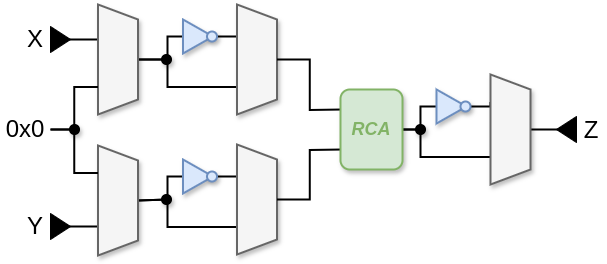

The diagram above was exported from draw.io. Its source (the exported page's mxGraphModel, read from the mxfile embedded in the PNG):
<mxGraphModel dx="989" dy="509" grid="1" gridSize="10" guides="1" tooltips="1" connect="1" arrows="1" fold="1" page="1" pageScale="1" pageWidth="1169" pageHeight="827" math="0" shadow="0">
  <root>
    <mxCell id="0" />
    <mxCell id="1" parent="0" />
    <mxCell id="2" style="edgeStyle=orthogonalEdgeStyle;rounded=0;orthogonalLoop=1;jettySize=auto;html=1;entryX=0.75;entryY=1;entryDx=0;entryDy=0;endArrow=none;endFill=0;strokeWidth=2;exitX=1;exitY=0.5;exitDx=0;exitDy=0;exitPerimeter=0;" edge="1" target="10" parent="1">
      <mxGeometry relative="1" as="geometry">
        <mxPoint x="452" y="620" as="sourcePoint" />
        <Array as="points">
          <mxPoint x="470" y="620" />
          <mxPoint x="470" y="648" />
        </Array>
      </mxGeometry>
    </mxCell>
    <mxCell id="3" style="edgeStyle=orthogonalEdgeStyle;rounded=0;orthogonalLoop=1;jettySize=auto;html=1;entryX=0;entryY=0.5;entryDx=0;entryDy=0;endArrow=none;endFill=0;strokeWidth=2;exitX=1;exitY=0.5;exitDx=0;exitDy=0;exitPerimeter=0;" edge="1" target="4" parent="1">
      <mxGeometry relative="1" as="geometry">
        <mxPoint x="452" y="620" as="sourcePoint" />
        <Array as="points">
          <mxPoint x="470" y="620" />
          <mxPoint x="470" y="597" />
        </Array>
      </mxGeometry>
    </mxCell>
    <mxCell id="4" value="" style="triangle;whiteSpace=wrap;html=1;strokeWidth=2;shadow=1;fillColor=#dae8fc;strokeColor=#6c8ebf;" vertex="1" parent="1">
      <mxGeometry x="486" y="580" width="30" height="34" as="geometry" />
    </mxCell>
    <mxCell id="5" style="edgeStyle=orthogonalEdgeStyle;rounded=0;orthogonalLoop=1;jettySize=auto;html=1;entryX=0.25;entryY=1;entryDx=0;entryDy=0;endArrow=none;endFill=0;strokeWidth=2;" edge="1" source="6" target="10" parent="1">
      <mxGeometry relative="1" as="geometry" />
    </mxCell>
    <mxCell id="6" value="" style="ellipse;whiteSpace=wrap;html=1;aspect=fixed;strokeWidth=2;shadow=1;fillColor=#dae8fc;strokeColor=#6c8ebf;" vertex="1" parent="1">
      <mxGeometry x="510" y="592" width="10" height="10" as="geometry" />
    </mxCell>
    <mxCell id="7" value="" style="triangle;whiteSpace=wrap;html=1;fillColor=#000000;flipH=1;" vertex="1" parent="1">
      <mxGeometry x="606" y="607" width="20" height="26" as="geometry" />
    </mxCell>
    <mxCell id="8" value="&lt;font style=&quot;font-size: 24px;&quot;&gt;Z&lt;/font&gt;" style="text;html=1;strokeColor=none;fillColor=none;align=center;verticalAlign=middle;whiteSpace=wrap;rounded=0;strokeWidth=2;fontSize=18;" vertex="1" parent="1">
      <mxGeometry x="626" y="606" width="30" height="30" as="geometry" />
    </mxCell>
    <mxCell id="9" value="" style="endArrow=none;html=1;rounded=0;strokeWidth=2;shadow=0;" edge="1" parent="1">
      <mxGeometry width="50" height="50" relative="1" as="geometry">
        <mxPoint x="550" y="620" as="sourcePoint" />
        <mxPoint x="610" y="620" as="targetPoint" />
      </mxGeometry>
    </mxCell>
    <mxCell id="10" value="" style="shape=trapezoid;perimeter=trapezoidPerimeter;whiteSpace=wrap;html=1;fixedSize=1;rotation=90;size=15;strokeWidth=2;shadow=1;fillColor=#f5f5f5;fontColor=#333333;strokeColor=#666666;" vertex="1" parent="1">
      <mxGeometry x="505" y="600" width="110" height="40" as="geometry" />
    </mxCell>
    <mxCell id="11" style="edgeStyle=orthogonalEdgeStyle;rounded=0;orthogonalLoop=1;jettySize=auto;html=1;entryX=0.75;entryY=1;entryDx=0;entryDy=0;endArrow=none;endFill=0;strokeWidth=2;exitX=0.5;exitY=0;exitDx=0;exitDy=0;" edge="1" source="28" target="16" parent="1">
      <mxGeometry relative="1" as="geometry">
        <mxPoint x="198.5" y="550" as="sourcePoint" />
        <Array as="points">
          <mxPoint x="217" y="550" />
          <mxPoint x="217" y="578" />
        </Array>
      </mxGeometry>
    </mxCell>
    <mxCell id="12" style="edgeStyle=orthogonalEdgeStyle;rounded=0;orthogonalLoop=1;jettySize=auto;html=1;entryX=0;entryY=0.5;entryDx=0;entryDy=0;endArrow=none;endFill=0;strokeWidth=2;exitX=0.5;exitY=0;exitDx=0;exitDy=0;" edge="1" source="28" target="13" parent="1">
      <mxGeometry relative="1" as="geometry">
        <mxPoint x="198.5" y="550" as="sourcePoint" />
        <Array as="points">
          <mxPoint x="217" y="550" />
          <mxPoint x="217" y="527" />
        </Array>
      </mxGeometry>
    </mxCell>
    <mxCell id="13" value="" style="triangle;whiteSpace=wrap;html=1;strokeWidth=2;shadow=1;fillColor=#dae8fc;strokeColor=#6c8ebf;" vertex="1" parent="1">
      <mxGeometry x="232.5" y="510" width="30" height="34" as="geometry" />
    </mxCell>
    <mxCell id="14" style="edgeStyle=orthogonalEdgeStyle;rounded=0;orthogonalLoop=1;jettySize=auto;html=1;entryX=0.25;entryY=1;entryDx=0;entryDy=0;endArrow=none;endFill=0;strokeWidth=2;" edge="1" source="15" target="16" parent="1">
      <mxGeometry relative="1" as="geometry" />
    </mxCell>
    <mxCell id="15" value="" style="ellipse;whiteSpace=wrap;html=1;aspect=fixed;strokeWidth=2;shadow=1;fillColor=#dae8fc;strokeColor=#6c8ebf;" vertex="1" parent="1">
      <mxGeometry x="256.5" y="522" width="10" height="10" as="geometry" />
    </mxCell>
    <mxCell id="16" value="" style="shape=trapezoid;perimeter=trapezoidPerimeter;whiteSpace=wrap;html=1;fixedSize=1;rotation=90;size=15;strokeWidth=2;shadow=1;fillColor=#f5f5f5;fontColor=#333333;strokeColor=#666666;" vertex="1" parent="1">
      <mxGeometry x="251.5" y="530" width="110" height="40" as="geometry" />
    </mxCell>
    <mxCell id="17" style="edgeStyle=orthogonalEdgeStyle;rounded=0;orthogonalLoop=1;jettySize=auto;html=1;entryX=0.75;entryY=1;entryDx=0;entryDy=0;endArrow=none;endFill=0;strokeWidth=2;exitX=0.5;exitY=0;exitDx=0;exitDy=0;" edge="1" source="32" target="22" parent="1">
      <mxGeometry relative="1" as="geometry">
        <mxPoint x="198.5" y="690" as="sourcePoint" />
        <Array as="points">
          <mxPoint x="188" y="690" />
          <mxPoint x="217" y="690" />
          <mxPoint x="217" y="718" />
        </Array>
      </mxGeometry>
    </mxCell>
    <mxCell id="18" style="edgeStyle=orthogonalEdgeStyle;rounded=0;orthogonalLoop=1;jettySize=auto;html=1;entryX=0;entryY=0.5;entryDx=0;entryDy=0;endArrow=none;endFill=0;strokeWidth=2;exitX=0.5;exitY=0;exitDx=0;exitDy=0;" edge="1" source="32" target="19" parent="1">
      <mxGeometry relative="1" as="geometry">
        <mxPoint x="198.5" y="690" as="sourcePoint" />
        <Array as="points">
          <mxPoint x="188" y="690" />
          <mxPoint x="217" y="690" />
          <mxPoint x="217" y="667" />
        </Array>
      </mxGeometry>
    </mxCell>
    <mxCell id="19" value="" style="triangle;whiteSpace=wrap;html=1;strokeWidth=2;shadow=1;fillColor=#dae8fc;strokeColor=#6c8ebf;" vertex="1" parent="1">
      <mxGeometry x="232.5" y="650" width="30" height="34" as="geometry" />
    </mxCell>
    <mxCell id="20" style="edgeStyle=orthogonalEdgeStyle;rounded=0;orthogonalLoop=1;jettySize=auto;html=1;entryX=0.25;entryY=1;entryDx=0;entryDy=0;endArrow=none;endFill=0;strokeWidth=2;" edge="1" source="21" target="22" parent="1">
      <mxGeometry relative="1" as="geometry" />
    </mxCell>
    <mxCell id="21" value="" style="ellipse;whiteSpace=wrap;html=1;aspect=fixed;strokeWidth=2;shadow=1;fillColor=#dae8fc;strokeColor=#6c8ebf;" vertex="1" parent="1">
      <mxGeometry x="256.5" y="662" width="10" height="10" as="geometry" />
    </mxCell>
    <mxCell id="22" value="" style="shape=trapezoid;perimeter=trapezoidPerimeter;whiteSpace=wrap;html=1;fixedSize=1;rotation=90;size=15;strokeWidth=2;shadow=1;fillColor=#f5f5f5;fontColor=#333333;strokeColor=#666666;" vertex="1" parent="1">
      <mxGeometry x="251.5" y="670" width="110" height="40" as="geometry" />
    </mxCell>
    <mxCell id="23" style="edgeStyle=orthogonalEdgeStyle;rounded=0;orthogonalLoop=1;jettySize=auto;html=1;entryX=0;entryY=0.25;entryDx=0;entryDy=0;entryPerimeter=0;strokeWidth=2;endArrow=none;startFill=0;" edge="1" source="16" parent="1">
      <mxGeometry relative="1" as="geometry">
        <mxPoint x="392" y="600" as="targetPoint" />
      </mxGeometry>
    </mxCell>
    <mxCell id="24" style="edgeStyle=orthogonalEdgeStyle;rounded=0;orthogonalLoop=1;jettySize=auto;html=1;entryX=0;entryY=0.75;entryDx=0;entryDy=0;entryPerimeter=0;endArrow=none;startFill=0;strokeWidth=2;" edge="1" source="22" parent="1">
      <mxGeometry relative="1" as="geometry">
        <mxPoint x="392" y="640.0000000000001" as="targetPoint" />
      </mxGeometry>
    </mxCell>
    <mxCell id="25" value="&lt;font style=&quot;font-size: 24px;&quot;&gt;X&lt;/font&gt;" style="text;html=1;strokeColor=none;fillColor=none;align=center;verticalAlign=middle;whiteSpace=wrap;rounded=0;strokeWidth=2;fontSize=18;" vertex="1" parent="1">
      <mxGeometry x="70" y="515" width="30" height="30" as="geometry" />
    </mxCell>
    <mxCell id="26" value="" style="triangle;whiteSpace=wrap;html=1;fillColor=#000000;" vertex="1" parent="1">
      <mxGeometry x="100" y="517" width="20" height="26" as="geometry" />
    </mxCell>
    <mxCell id="27" value="" style="endArrow=none;html=1;rounded=0;strokeWidth=2;shadow=0;" edge="1" parent="1">
      <mxGeometry width="50" height="50" relative="1" as="geometry">
        <mxPoint x="110" y="530" as="sourcePoint" />
        <mxPoint x="170" y="530" as="targetPoint" />
      </mxGeometry>
    </mxCell>
    <mxCell id="28" value="" style="shape=trapezoid;perimeter=trapezoidPerimeter;whiteSpace=wrap;html=1;fixedSize=1;rotation=90;size=15;strokeWidth=2;shadow=1;fillColor=#f5f5f5;fontColor=#333333;strokeColor=#666666;" vertex="1" parent="1">
      <mxGeometry x="112.5" y="530" width="110" height="40" as="geometry" />
    </mxCell>
    <mxCell id="29" value="&lt;font style=&quot;font-size: 24px;&quot;&gt;Y&lt;/font&gt;" style="text;html=1;strokeColor=none;fillColor=none;align=center;verticalAlign=middle;whiteSpace=wrap;rounded=0;strokeWidth=2;fontSize=18;" vertex="1" parent="1">
      <mxGeometry x="70" y="702" width="30" height="30" as="geometry" />
    </mxCell>
    <mxCell id="30" value="" style="triangle;whiteSpace=wrap;html=1;fillColor=#000000;" vertex="1" parent="1">
      <mxGeometry x="100" y="704" width="20" height="26" as="geometry" />
    </mxCell>
    <mxCell id="31" value="" style="endArrow=none;html=1;rounded=0;strokeWidth=2;shadow=0;" edge="1" parent="1">
      <mxGeometry width="50" height="50" relative="1" as="geometry">
        <mxPoint x="110" y="717" as="sourcePoint" />
        <mxPoint x="170" y="717" as="targetPoint" />
      </mxGeometry>
    </mxCell>
    <mxCell id="32" value="" style="shape=trapezoid;perimeter=trapezoidPerimeter;whiteSpace=wrap;html=1;fixedSize=1;rotation=90;size=15;strokeWidth=2;shadow=1;fillColor=#f5f5f5;fontColor=#333333;strokeColor=#666666;" vertex="1" parent="1">
      <mxGeometry x="112.5" y="671" width="110" height="40" as="geometry" />
    </mxCell>
    <mxCell id="33" style="edgeStyle=orthogonalEdgeStyle;rounded=0;orthogonalLoop=1;jettySize=auto;html=1;entryX=0.75;entryY=1;entryDx=0;entryDy=0;endArrow=none;startFill=0;strokeWidth=2;" edge="1" source="35" target="28" parent="1">
      <mxGeometry relative="1" as="geometry" />
    </mxCell>
    <mxCell id="34" style="edgeStyle=orthogonalEdgeStyle;rounded=0;orthogonalLoop=1;jettySize=auto;html=1;entryX=0.25;entryY=1;entryDx=0;entryDy=0;endArrow=none;startFill=0;strokeWidth=2;" edge="1" source="35" target="32" parent="1">
      <mxGeometry relative="1" as="geometry" />
    </mxCell>
    <mxCell id="35" value="&lt;font style=&quot;font-size: 24px;&quot;&gt;0x0&lt;/font&gt;" style="text;html=1;strokeColor=none;fillColor=none;align=center;verticalAlign=middle;whiteSpace=wrap;rounded=0;strokeWidth=2;fontSize=18;" vertex="1" parent="1">
      <mxGeometry x="50" y="605" width="50" height="30" as="geometry" />
    </mxCell>
    <mxCell id="36" value="&lt;font style=&quot;color: rgb(130, 179, 102); font-size: 18px;&quot;&gt;&lt;i style=&quot;&quot;&gt;&lt;b style=&quot;&quot;&gt;RCA&lt;/b&gt;&lt;/i&gt;&lt;/font&gt;" style="rounded=1;whiteSpace=wrap;html=1;strokeWidth=2;fillColor=#d5e8d4;strokeColor=#82b366;shadow=1;" vertex="1" parent="1">
      <mxGeometry x="390" y="580" width="62" height="80" as="geometry" />
    </mxCell>
    <mxCell id="37" value="" style="ellipse;whiteSpace=wrap;html=1;aspect=fixed;strokeWidth=1;shadow=1;fillColor=#000000;strokeColor=#000000;" vertex="1" parent="1">
      <mxGeometry x="211" y="545" width="10" height="10" as="geometry" />
    </mxCell>
    <mxCell id="38" value="" style="ellipse;whiteSpace=wrap;html=1;aspect=fixed;strokeWidth=1;shadow=1;fillColor=#000000;strokeColor=#000000;" vertex="1" parent="1">
      <mxGeometry x="211" y="685" width="10" height="10" as="geometry" />
    </mxCell>
    <mxCell id="39" value="" style="ellipse;whiteSpace=wrap;html=1;aspect=fixed;strokeWidth=1;shadow=1;fillColor=#000000;strokeColor=#000000;" vertex="1" parent="1">
      <mxGeometry x="465" y="615" width="10" height="10" as="geometry" />
    </mxCell>
    <mxCell id="40" value="" style="ellipse;whiteSpace=wrap;html=1;aspect=fixed;strokeWidth=1;shadow=1;fillColor=#000000;strokeColor=#000000;" vertex="1" parent="1">
      <mxGeometry x="119" y="615" width="10" height="10" as="geometry" />
    </mxCell>
  </root>
</mxGraphModel>